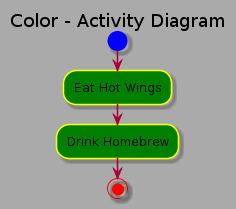

The diagram above was rendered by PlantUML. Its source (embedded in the PNG):
@startuml

title Color - Activity Diagram


skinparam backgroundColor #AAAAAA
skinparam activity {
StartColor Blue
EndColor Red
BackgroundColor Green
BorderColor Yellow
}

start

:Eat Hot Wings;

:Drink Homebrew;

stop

@enduml